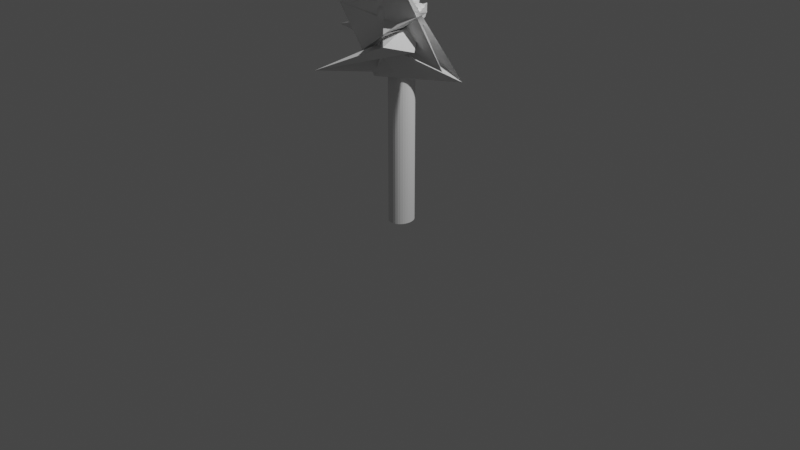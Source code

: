 # Source: palmtree.blend  (saved by Blender 2.93.21; exported with 4.5.12 LTS)
import bpy
from mathutils import Matrix  # noqa: F401  (used for matrix-valued properties, if any)

bpy.ops.wm.read_factory_settings(use_empty=True)
scene = bpy.context.scene
scene.name = 'Scene'

# ---- collections
col_collection = bpy.data.collections.new('Collection'); scene.collection.children.link(col_collection)

# ---- world
world_world = bpy.data.worlds.new('World'); scene.world = world_world
world_world.use_nodes = True; world_world.node_tree.nodes.clear()
_N = world_world.node_tree.nodes; _L = world_world.node_tree.links
n0 = _N.new('ShaderNodeOutputWorld'); n0.name = 'World Output'; n0.location = (300, 300)
n1 = _N.new('ShaderNodeBackground'); n1.name = 'Background'; n1.location = (10, 300)
n1.inputs[0].default_value = (0.05088, 0.05088, 0.05088, 1.0)
_L.new(n1.outputs[0], n0.inputs[0])
n0.is_active_output = True
world_world.color = (0.05088, 0.05088, 0.05088)
world_world.use_sun_shadow = False
world_world.sun_shadow_jitter_overblur = 0.0

# ---- cameras
cam_camera = bpy.data.cameras.new('Camera')
cam_camera.clip_end = 100.0
cam_camera.ortho_scale = 7.314

# ---- lights
light_light = bpy.data.lights.new('Light', 'POINT')
light_light.transmission_factor = 0.0
light_light.energy = 1000.0
light_light.shadow_soft_size = 0.1
light_light.shadow_maximum_resolution = 0.006
light_light.use_absolute_resolution = True

# ---- meshes
me_cylinder = bpy.data.meshes.new('Cylinder')
me_cylinder.from_pydata([(0.0, 1.0, -1.0), (0.0, 1.0, 1.0), (0.1951, 0.9808, -1.0), (0.1951, 0.9808, 1.0), (0.3827, 0.9239, -1.0), (0.3827, 0.9239, 1.0), (0.5556, 0.8315, -1.0), (0.5556, 0.8315, 1.0), (0.7071, 0.7071, -1.0), (0.7071, 0.7071, 1.0), (0.8315, 0.5556, -1.0), (0.8315, 0.5556, 1.0), (0.9239, 0.3827, -1.0), (0.9239, 0.3827, 1.0), (0.9808, 0.1951, -1.0), (0.9808, 0.1951, 1.0), (1.0, -4.371e-08, -1.0), (1.0, -4.371e-08, 1.0), (0.9808, -0.1951, -1.0), (0.9808, -0.1951, 1.0), (0.9239, -0.3827, -1.0), (0.9239, -0.3827, 1.0), (0.8315, -0.5556, -1.0), (0.8315, -0.5556, 1.0), (0.7071, -0.7071, -1.0), (0.7071, -0.7071, 1.0), (0.5556, -0.8315, -1.0), (0.5556, -0.8315, 1.0), (0.3827, -0.9239, -1.0), (0.3827, -0.9239, 1.0), (0.1951, -0.9808, -1.0), (0.1951, -0.9808, 1.0), (-8.742e-08, -1.0, -1.0), (-8.742e-08, -1.0, 1.0), (-0.1951, -0.9808, -1.0), (-0.1951, -0.9808, 1.0), (-0.3827, -0.9239, -1.0), (-0.3827, -0.9239, 1.0), (-0.5556, -0.8315, -1.0), (-0.5556, -0.8315, 1.0), (-0.7071, -0.7071, -1.0), (-0.7071, -0.7071, 1.0), (-0.8315, -0.5556, -1.0), (-0.8315, -0.5556, 1.0), (-0.9239, -0.3827, -1.0), (-0.9239, -0.3827, 1.0), (-0.9808, -0.1951, -1.0), (-0.9808, -0.1951, 1.0), (-1.0, 1.192e-08, -1.0), (-1.0, 1.192e-08, 1.0), (-0.9808, 0.1951, -1.0), (-0.9808, 0.1951, 1.0), (-0.9239, 0.3827, -1.0), (-0.9239, 0.3827, 1.0), (-0.8315, 0.5556, -1.0), (-0.8315, 0.5556, 1.0), (-0.7071, 0.7071, -1.0), (-0.7071, 0.7071, 1.0), (-0.5556, 0.8315, -1.0), (-0.5556, 0.8315, 1.0), (-0.3827, 0.9239, -1.0), (-0.3827, 0.9239, 1.0), (-0.1951, 0.9808, -1.0), (-0.1951, 0.9808, 1.0)], [], [(0, 1, 3, 2), (2, 3, 5, 4), (4, 5, 7, 6), (6, 7, 9, 8), (8, 9, 11, 10), (10, 11, 13, 12), (12, 13, 15, 14), (14, 15, 17, 16), (16, 17, 19, 18), (18, 19, 21, 20), (20, 21, 23, 22), (22, 23, 25, 24), (24, 25, 27, 26), (26, 27, 29, 28), (28, 29, 31, 30), (30, 31, 33, 32), (32, 33, 35, 34), (34, 35, 37, 36), (36, 37, 39, 38), (38, 39, 41, 40), (40, 41, 43, 42), (42, 43, 45, 44), (44, 45, 47, 46), (46, 47, 49, 48), (48, 49, 51, 50), (50, 51, 53, 52), (52, 53, 55, 54), (54, 55, 57, 56), (56, 57, 59, 58), (58, 59, 61, 60), (3, 1, 63, 61, 59, 57, 55, 53, 51, 49, 47, 45, 43, 41, 39, 37, 35, 33, 31, 29, 27, 25, 23, 21, 19, 17, 15, 13, 11, 9, 7, 5), (60, 61, 63, 62), (62, 63, 1, 0), (0, 2, 4, 6, 8, 10, 12, 14, 16, 18, 20, 22, 24, 26, 28, 30, 32, 34, 36, 38, 40, 42, 44, 46, 48, 50, 52, 54, 56, 58, 60, 62)])
_uv = me_cylinder.uv_layers.new(name='UVMap')
_uv.uv.foreach_set('vector', [1.0, 0.5, 1.0, 1.0, 0.9688, 1.0, 0.9688, 0.5, 0.9688, 0.5, 0.9688, 1.0, 0.9375, 1.0, 0.9375, 0.5, 0.9375, 0.5, 0.9375, 1.0, 0.9062, 1.0, 0.9062, 0.5, 0.9062, 0.5, 0.9062, 1.0, 0.875, 1.0, 0.875, 0.5, 0.875, 0.5, 0.875, 1.0, 0.8438, 1.0, 0.8438, 0.5, 0.8438, 0.5, 0.8438, 1.0, 0.8125, 1.0, 0.8125, 0.5, 0.8125, 0.5, 0.8125, 1.0, 0.7812, 1.0, 0.7812, 0.5, 0.7812, 0.5, 0.7812, 1.0, 0.75, 1.0, 0.75, 0.5, 0.75, 0.5, 0.75, 1.0, 0.7188, 1.0, 0.7188, 0.5, 0.7188, 0.5, 0.7188, 1.0, 0.6875, 1.0, 0.6875, 0.5, 0.6875, 0.5, 0.6875, 1.0, 0.6562, 1.0, 0.6562, 0.5, 0.6562, 0.5, 0.6562, 1.0, 0.625, 1.0, 0.625, 0.5, 0.625, 0.5, 0.625, 1.0, 0.5938, 1.0, 0.5938, 0.5, 0.5938, 0.5, 0.5938, 1.0, 0.5625, 1.0, 0.5625, 0.5, 0.5625, 0.5, 0.5625, 1.0, 0.5312, 1.0, 0.5312, 0.5, 0.5312, 0.5, 0.5312, 1.0, 0.5, 1.0, 0.5, 0.5, 0.5, 0.5, 0.5, 1.0, 0.4688, 1.0, 0.4688, 0.5, 0.4688, 0.5, 0.4688, 1.0, 0.4375, 1.0, 0.4375, 0.5, 0.4375, 0.5, 0.4375, 1.0, 0.4062, 1.0, 0.4062, 0.5, 0.4062, 0.5, 0.4062, 1.0, 0.375, 1.0, 0.375, 0.5, 0.375, 0.5, 0.375, 1.0, 0.3438, 1.0, 0.3438, 0.5, 0.3438, 0.5, 0.3438, 1.0, 0.3125, 1.0, 0.3125, 0.5, 0.3125, 0.5, 0.3125, 1.0, 0.2812, 1.0, 0.2812, 0.5, 0.2812, 0.5, 0.2812, 1.0, 0.25, 1.0, 0.25, 0.5, 0.25, 0.5, 0.25, 1.0, 0.2188, 1.0, 0.2188, 0.5, 0.2188, 0.5, 0.2188, 1.0, 0.1875, 1.0, 0.1875, 0.5, 0.1875, 0.5, 0.1875, 1.0, 0.1562, 1.0, 0.1562, 0.5, 0.1562, 0.5, 0.1562, 1.0, 0.125, 1.0, 0.125, 0.5, 0.125, 0.5, 0.125, 1.0, 0.09375, 1.0, 0.09375, 0.5, 0.09375, 0.5, 0.09375, 1.0, 0.0625, 1.0, 0.0625, 0.5, 0.2968, 0.4854, 0.25, 0.49, 0.2032, 0.4854, 0.1582, 0.4717, 0.1167, 0.4496, 0.08029, 0.4197, 0.05045, 0.3833, 0.02827, 0.3418, 0.01461, 0.2968, 0.01, 0.25, 0.01461, 0.2032, 0.02827, 0.1582, 0.05045, 0.1167, 0.08029, 0.08029, 0.1167, 0.05045, 0.1582, 0.02827, 0.2032, 0.01461, 0.25, 0.01, 0.2968, 0.01461, 0.3418, 0.02827, 0.3833, 0.05045, 0.4197, 0.08029, 0.4496, 0.1167, 0.4717, 0.1582, 0.4854, 0.2032, 0.49, 0.25, 0.4854, 0.2968, 0.4717, 0.3418, 0.4496, 0.3833, 0.4197, 0.4197, 0.3833, 0.4496, 0.3418, 0.4717, 0.0625, 0.5, 0.0625, 1.0, 0.03125, 1.0, 0.03125, 0.5, 0.03125, 0.5, 0.03125, 1.0, 0.0, 1.0, 0.0, 0.5, 0.75, 0.49, 0.7968, 0.4854, 0.8418, 0.4717, 0.8833, 0.4496, 0.9197, 0.4197, 0.9496, 0.3833, 0.9717, 0.3418, 0.9854, 0.2968, 0.99, 0.25, 0.9854, 0.2032, 0.9717, 0.1582, 0.9496, 0.1167, 0.9197, 0.08029, 0.8833, 0.05045, 0.8418, 0.02827, 0.7968, 0.01461, 0.75, 0.01, 0.7032, 0.01461, 0.6582, 0.02827, 0.6167, 0.05045, 0.5803, 0.08029, 0.5504, 0.1167, 0.5283, 0.1582, 0.5146, 0.2032, 0.51, 0.25, 0.5146, 0.2968, 0.5283, 0.3418, 0.5504, 0.3833, 0.5803, 0.4197, 0.6167, 0.4496, 0.6582, 0.4717, 0.7032, 0.4854])
me_cylinder.use_remesh_fix_poles = True
me_cylinder.use_remesh_preserve_attributes = False
me_cylinder.update()
me_icosphere = bpy.data.meshes.new('Icosphere')
me_icosphere.from_pydata([(0.0, 0.0, -1.0), (0.7236, -0.5257, -0.4472), (-0.2764, -0.8506, -0.4472), (-0.8944, 0.0, -0.4472), (-0.2764, 0.8506, -0.4472), (0.7236, 0.5257, -0.4472), (0.2764, -0.8506, 0.4472), (-0.7236, -0.5257, 0.4472), (-0.7236, 0.5257, 0.4472), (0.2764, 0.8506, 0.4472), (0.8944, 0.0, 0.4472), (0.0, 0.0, 1.0), (-0.1625, -0.5, -0.8507), (0.4253, -0.309, -0.8507), (0.2629, -0.809, -0.5257), (0.8506, 0.0, -0.5257), (0.4253, 0.309, -0.8507), (-0.5257, 0.0, -0.8507), (-0.6882, -0.5, -0.5257), (-0.1625, 0.5, -0.8507), (-0.6882, 0.5, -0.5257), (0.2629, 0.809, -0.5257), (0.9511, -0.309, 0.0), (0.9511, 0.309, 0.0), (0.0, -1.0, 0.0), (0.5878, -0.809, 0.0), (-0.9511, -0.309, 0.0), (-0.5878, -0.809, 0.0), (-0.5878, 0.809, 0.0), (-0.9511, 0.309, 0.0), (0.5878, 0.809, 0.0), (0.0, 1.0, 0.0), (0.6882, -0.5, 0.5257), (-0.2629, -0.809, 0.5257), (-0.8506, 0.0, 0.5257), (-0.2629, 0.809, 0.5257), (0.6882, 0.5, 0.5257), (0.1625, -0.5, 0.8507), (0.5257, 0.0, 0.8507), (-0.4253, -0.309, 0.8507), (-0.4253, 0.309, 0.8507), (0.1625, 0.5, 0.8507)], [], [(0, 13, 12), (1, 13, 15), (0, 12, 17), (0, 17, 19), (0, 19, 16), (1, 15, 22), (2, 14, 24), (3, 18, 26), (4, 20, 28), (5, 21, 30), (1, 22, 25), (2, 24, 27), (3, 26, 29), (4, 28, 31), (5, 30, 23), (6, 32, 37), (7, 33, 39), (8, 34, 40), (9, 35, 41), (10, 36, 38), (38, 41, 11), (38, 36, 41), (36, 9, 41), (41, 40, 11), (41, 35, 40), (35, 8, 40), (40, 39, 11), (40, 34, 39), (34, 7, 39), (39, 37, 11), (39, 33, 37), (33, 6, 37), (37, 38, 11), (37, 32, 38), (32, 10, 38), (23, 36, 10), (23, 30, 36), (30, 9, 36), (31, 35, 9), (31, 28, 35), (28, 8, 35), (29, 34, 8), (29, 26, 34), (26, 7, 34), (27, 33, 7), (27, 24, 33), (24, 6, 33), (25, 32, 6), (25, 22, 32), (22, 10, 32), (30, 31, 9), (30, 21, 31), (21, 4, 31), (28, 29, 8), (28, 20, 29), (20, 3, 29), (26, 27, 7), (26, 18, 27), (18, 2, 27), (24, 25, 6), (24, 14, 25), (14, 1, 25), (22, 23, 10), (22, 15, 23), (15, 5, 23), (16, 21, 5), (16, 19, 21), (19, 4, 21), (19, 20, 4), (19, 17, 20), (17, 3, 20), (17, 18, 3), (17, 12, 18), (12, 2, 18), (15, 16, 5), (15, 13, 16), (13, 0, 16), (12, 14, 2), (12, 13, 14), (13, 1, 14)])
_uv = me_icosphere.uv_layers.new(name='UVMap')
_uv.uv.foreach_set('vector', [0.1818, 0.0, 0.2273, 0.07873, 0.1364, 0.07873, 0.2727, 0.1575, 0.3182, 0.07873, 0.3636, 0.1575, 0.9091, 0.0, 0.9545, 0.07873, 0.8636, 0.07873, 0.7273, 0.0, 0.7727, 0.07873, 0.6818, 0.07873, 0.5455, 0.0, 0.5909, 0.07873, 0.5, 0.07873, 0.2727, 0.1575, 0.3636, 0.1575, 0.3182, 0.2362, 0.09091, 0.1575, 0.1818, 0.1575, 0.1364, 0.2362, 0.8182, 0.1575, 0.9091, 0.1575, 0.8636, 0.2362, 0.6364, 0.1575, 0.7273, 0.1575, 0.6818, 0.2362, 0.4545, 0.1575, 0.5455, 0.1575, 0.5, 0.2362, 0.2727, 0.1575, 0.3182, 0.2362, 0.2273, 0.2362, 0.09091, 0.1575, 0.1364, 0.2362, 0.04546, 0.2362, 0.8182, 0.1575, 0.8636, 0.2362, 0.7727, 0.2362, 0.6364, 0.1575, 0.6818, 0.2362, 0.5909, 0.2362, 0.4545, 0.1575, 0.5, 0.2362, 0.4091, 0.2362, 0.1818, 0.3149, 0.2727, 0.3149, 0.2273, 0.3937, 0.0, 0.3149, 0.09091, 0.3149, 0.04546, 0.3937, 0.7273, 0.3149, 0.8182, 0.3149, 0.7727, 0.3937, 0.5455, 0.3149, 0.6364, 0.3149, 0.5909, 0.3937, 0.3636, 0.3149, 0.4545, 0.3149, 0.4091, 0.3937, 0.4091, 0.3937, 0.5, 0.3937, 0.4545, 0.4724, 0.4091, 0.3937, 0.4545, 0.3149, 0.5, 0.3937, 0.4545, 0.3149, 0.5455, 0.3149, 0.5, 0.3937, 0.5909, 0.3937, 0.6818, 0.3937, 0.6364, 0.4724, 0.5909, 0.3937, 0.6364, 0.3149, 0.6818, 0.3937, 0.6364, 0.3149, 0.7273, 0.3149, 0.6818, 0.3937, 0.7727, 0.3937, 0.8636, 0.3937, 0.8182, 0.4724, 0.7727, 0.3937, 0.8182, 0.3149, 0.8636, 0.3937, 0.8182, 0.3149, 0.9091, 0.3149, 0.8636, 0.3937, 0.04546, 0.3937, 0.1364, 0.3937, 0.09091, 0.4724, 0.04546, 0.3937, 0.09091, 0.3149, 0.1364, 0.3937, 0.09091, 0.3149, 0.1818, 0.3149, 0.1364, 0.3937, 0.2273, 0.3937, 0.3182, 0.3937, 0.2727, 0.4724, 0.2273, 0.3937, 0.2727, 0.3149, 0.3182, 0.3937, 0.2727, 0.3149, 0.3636, 0.3149, 0.3182, 0.3937, 0.4091, 0.2362, 0.4545, 0.3149, 0.3636, 0.3149, 0.4091, 0.2362, 0.5, 0.2362, 0.4545, 0.3149, 0.5, 0.2362, 0.5455, 0.3149, 0.4545, 0.3149, 0.5909, 0.2362, 0.6364, 0.3149, 0.5455, 0.3149, 0.5909, 0.2362, 0.6818, 0.2362, 0.6364, 0.3149, 0.6818, 0.2362, 0.7273, 0.3149, 0.6364, 0.3149, 0.7727, 0.2362, 0.8182, 0.3149, 0.7273, 0.3149, 0.7727, 0.2362, 0.8636, 0.2362, 0.8182, 0.3149, 0.8636, 0.2362, 0.9091, 0.3149, 0.8182, 0.3149, 0.04546, 0.2362, 0.09091, 0.3149, 0.0, 0.3149, 0.04546, 0.2362, 0.1364, 0.2362, 0.09091, 0.3149, 0.1364, 0.2362, 0.1818, 0.3149, 0.09091, 0.3149, 0.2273, 0.2362, 0.2727, 0.3149, 0.1818, 0.3149, 0.2273, 0.2362, 0.3182, 0.2362, 0.2727, 0.3149, 0.3182, 0.2362, 0.3636, 0.3149, 0.2727, 0.3149, 0.5, 0.2362, 0.5909, 0.2362, 0.5455, 0.3149, 0.5, 0.2362, 0.5455, 0.1575, 0.5909, 0.2362, 0.5455, 0.1575, 0.6364, 0.1575, 0.5909, 0.2362, 0.6818, 0.2362, 0.7727, 0.2362, 0.7273, 0.3149, 0.6818, 0.2362, 0.7273, 0.1575, 0.7727, 0.2362, 0.7273, 0.1575, 0.8182, 0.1575, 0.7727, 0.2362, 0.8636, 0.2362, 0.9545, 0.2362, 0.9091, 0.3149, 0.8636, 0.2362, 0.9091, 0.1575, 0.9545, 0.2362, 0.9091, 0.1575, 1.0, 0.1575, 0.9545, 0.2362, 0.1364, 0.2362, 0.2273, 0.2362, 0.1818, 0.3149, 0.1364, 0.2362, 0.1818, 0.1575, 0.2273, 0.2362, 0.1818, 0.1575, 0.2727, 0.1575, 0.2273, 0.2362, 0.3182, 0.2362, 0.4091, 0.2362, 0.3636, 0.3149, 0.3182, 0.2362, 0.3636, 0.1575, 0.4091, 0.2362, 0.3636, 0.1575, 0.4545, 0.1575, 0.4091, 0.2362, 0.5, 0.07873, 0.5455, 0.1575, 0.4545, 0.1575, 0.5, 0.07873, 0.5909, 0.07873, 0.5455, 0.1575, 0.5909, 0.07873, 0.6364, 0.1575, 0.5455, 0.1575, 0.6818, 0.07873, 0.7273, 0.1575, 0.6364, 0.1575, 0.6818, 0.07873, 0.7727, 0.07873, 0.7273, 0.1575, 0.7727, 0.07873, 0.8182, 0.1575, 0.7273, 0.1575, 0.8636, 0.07873, 0.9091, 0.1575, 0.8182, 0.1575, 0.8636, 0.07873, 0.9545, 0.07873, 0.9091, 0.1575, 0.9545, 0.07873, 1.0, 0.1575, 0.9091, 0.1575, 0.3636, 0.1575, 0.4091, 0.07873, 0.4545, 0.1575, 0.3636, 0.1575, 0.3182, 0.07873, 0.4091, 0.07873, 0.3182, 0.07873, 0.3636, 0.0, 0.4091, 0.07873, 0.1364, 0.07873, 0.1818, 0.1575, 0.09091, 0.1575, 0.1364, 0.07873, 0.2273, 0.07873, 0.1818, 0.1575, 0.2273, 0.07873, 0.2727, 0.1575, 0.1818, 0.1575])
_ca = me_icosphere.color_attributes.new('Col', 'BYTE_COLOR', 'CORNER')
_ca.data.foreach_set('color', [0.2831, 0.159, 0.1559, 1.0, 0.1095, 0.0382, 0.0356, 1.0, 0.07227, 0.004777, 0.001518, 1.0, 0.09306, 0.02624, 0.02416, 1.0, 0.1095, 0.0382, 0.0356, 1.0, 0.8308, 0.807, 0.807, 1.0, 0.2831, 0.159, 0.1559, 1.0, 0.07227, 0.004777, 0.001518, 1.0, 0.07227, 0.004777, 0.001518, 1.0, 0.2831, 0.159, 0.1559, 1.0, 0.07227, 0.004777, 0.001518, 1.0, 0.5841, 0.5271, 0.5271, 1.0, 0.2831, 0.159, 0.1559, 1.0, 0.5841, 0.5271, 0.5271, 1.0, 0.9647, 0.9647, 0.9647, 1.0, 0.09306, 0.02624, 0.02416, 1.0, 0.8308, 0.807, 0.807, 1.0, 0.07227, 0.004777, 0.001518, 1.0, 0.07227, 0.004777, 0.001518, 1.0, 0.07227, 0.004777, 0.001518, 1.0, 0.07227, 0.004777, 0.001518, 1.0, 0.07227, 0.004777, 0.001518, 1.0, 0.07227, 0.004777, 0.001518, 1.0, 0.07227, 0.004777, 0.001518, 1.0, 0.3564, 0.3095, 0.305, 1.0, 0.07227, 0.004777, 0.001518, 1.0, 0.07227, 0.004777, 0.001518, 1.0, 0.07227, 0.004777, 0.001518, 1.0, 0.9823, 0.9823, 0.9823, 1.0, 0.07227, 0.004777, 0.001518, 1.0, 0.09306, 0.02624, 0.02416, 1.0, 0.07227, 0.004777, 0.001518, 1.0, 0.07227, 0.004777, 0.001518, 1.0, 0.07227, 0.004777, 0.001518, 1.0, 0.07227, 0.004777, 0.001518, 1.0, 0.07227, 0.004777, 0.001518, 1.0, 0.07227, 0.004777, 0.001518, 1.0, 0.07227, 0.004777, 0.001518, 1.0, 0.07227, 0.004777, 0.001518, 1.0, 0.3564, 0.3095, 0.305, 1.0, 0.07227, 0.004777, 0.001518, 1.0, 0.07227, 0.004777, 0.001518, 1.0, 0.07227, 0.004777, 0.001518, 1.0, 0.07227, 0.004777, 0.001518, 1.0, 0.07227, 0.004777, 0.001518, 1.0, 0.07227, 0.004777, 0.001518, 1.0, 0.07227, 0.004777, 0.001518, 1.0, 0.07227, 0.004777, 0.001518, 1.0, 0.07227, 0.004777, 0.001518, 1.0, 0.07227, 0.004777, 0.001518, 1.0, 0.07227, 0.004777, 0.001518, 1.0, 0.07227, 0.004777, 0.001518, 1.0, 0.07227, 0.004777, 0.001518, 1.0, 0.07227, 0.004777, 0.001518, 1.0, 0.07227, 0.004777, 0.001518, 1.0, 0.07227, 0.004777, 0.001518, 1.0, 0.07227, 0.004777, 0.001518, 1.0, 0.07227, 0.004777, 0.001518, 1.0, 0.07227, 0.004777, 0.001518, 1.0, 0.07227, 0.004777, 0.001518, 1.0, 0.07227, 0.004777, 0.001518, 1.0, 0.07227, 0.004777, 0.001518, 1.0, 0.07227, 0.004777, 0.001518, 1.0, 0.07227, 0.004777, 0.001518, 1.0, 0.07227, 0.004777, 0.001518, 1.0, 0.07227, 0.004777, 0.001518, 1.0, 0.07227, 0.004777, 0.001518, 1.0, 0.07227, 0.004777, 0.001518, 1.0, 0.07227, 0.004777, 0.001518, 1.0, 0.07227, 0.004777, 0.001518, 1.0, 0.07227, 0.004777, 0.001518, 1.0, 0.07227, 0.004777, 0.001518, 1.0, 0.07227, 0.004777, 0.001518, 1.0, 0.07227, 0.004777, 0.001518, 1.0, 0.07227, 0.004777, 0.001518, 1.0, 0.07227, 0.004777, 0.001518, 1.0, 0.07227, 0.004777, 0.001518, 1.0, 0.07227, 0.004777, 0.001518, 1.0, 0.07227, 0.004777, 0.001518, 1.0, 0.07227, 0.004777, 0.001518, 1.0, 0.07227, 0.004777, 0.001518, 1.0, 0.07227, 0.004777, 0.001518, 1.0, 0.07227, 0.004777, 0.001518, 1.0, 0.07227, 0.004777, 0.001518, 1.0, 0.07227, 0.004777, 0.001518, 1.0, 0.07227, 0.004777, 0.001518, 1.0, 0.07227, 0.004777, 0.001518, 1.0, 0.07227, 0.004777, 0.001518, 1.0, 0.07227, 0.004777, 0.001518, 1.0, 0.07227, 0.004777, 0.001518, 1.0, 0.07227, 0.004777, 0.001518, 1.0, 0.07227, 0.004777, 0.001518, 1.0, 0.07227, 0.004777, 0.001518, 1.0, 0.07227, 0.004777, 0.001518, 1.0, 0.07227, 0.004777, 0.001518, 1.0, 0.07227, 0.004777, 0.001518, 1.0, 0.07227, 0.004777, 0.001518, 1.0, 0.07227, 0.004777, 0.001518, 1.0, 0.07227, 0.004777, 0.001518, 1.0, 0.07227, 0.004777, 0.001518, 1.0, 0.07227, 0.004777, 0.001518, 1.0, 0.07227, 0.004777, 0.001518, 1.0, 0.07227, 0.004777, 0.001518, 1.0, 0.07227, 0.004777, 0.001518, 1.0, 0.07227, 0.004777, 0.001518, 1.0, 0.07227, 0.004777, 0.001518, 1.0, 0.07227, 0.004777, 0.001518, 1.0, 0.07227, 0.004777, 0.001518, 1.0, 0.07227, 0.004777, 0.001518, 1.0, 0.07227, 0.004777, 0.001518, 1.0, 0.07227, 0.004777, 0.001518, 1.0, 0.07227, 0.004777, 0.001518, 1.0, 0.07227, 0.004777, 0.001518, 1.0, 0.07227, 0.004777, 0.001518, 1.0, 0.07227, 0.004777, 0.001518, 1.0, 0.07227, 0.004777, 0.001518, 1.0, 0.07227, 0.004777, 0.001518, 1.0, 0.07227, 0.004777, 0.001518, 1.0, 0.07227, 0.004777, 0.001518, 1.0, 0.07227, 0.004777, 0.001518, 1.0, 0.07227, 0.004777, 0.001518, 1.0, 0.07227, 0.004777, 0.001518, 1.0, 0.07227, 0.004777, 0.001518, 1.0, 0.07227, 0.004777, 0.001518, 1.0, 0.07227, 0.004777, 0.001518, 1.0, 0.07227, 0.004777, 0.001518, 1.0, 0.07227, 0.004777, 0.001518, 1.0, 0.07227, 0.004777, 0.001518, 1.0, 0.07227, 0.004777, 0.001518, 1.0, 0.07227, 0.004777, 0.001518, 1.0, 0.07227, 0.004777, 0.001518, 1.0, 0.07227, 0.004777, 0.001518, 1.0, 0.07227, 0.004777, 0.001518, 1.0, 0.07227, 0.004777, 0.001518, 1.0, 0.07227, 0.004777, 0.001518, 1.0, 0.07227, 0.004777, 0.001518, 1.0, 0.07227, 0.004777, 0.001518, 1.0, 0.07227, 0.004777, 0.001518, 1.0, 0.07227, 0.004777, 0.001518, 1.0, 0.07227, 0.004777, 0.001518, 1.0, 0.07227, 0.004777, 0.001518, 1.0, 0.07227, 0.004777, 0.001518, 1.0, 0.07227, 0.004777, 0.001518, 1.0, 0.07227, 0.004777, 0.001518, 1.0, 0.07227, 0.004777, 0.001518, 1.0, 0.07227, 0.004777, 0.001518, 1.0, 0.07227, 0.004777, 0.001518, 1.0, 0.07227, 0.004777, 0.001518, 1.0, 0.07227, 0.004777, 0.001518, 1.0, 0.07227, 0.004777, 0.001518, 1.0, 0.07227, 0.004777, 0.001518, 1.0, 0.07227, 0.004777, 0.001518, 1.0, 0.07227, 0.004777, 0.001518, 1.0, 0.07227, 0.004777, 0.001518, 1.0, 0.9823, 0.9823, 0.9823, 1.0, 0.07227, 0.004777, 0.001518, 1.0, 0.9823, 0.9823, 0.9823, 1.0, 0.3564, 0.3095, 0.305, 1.0, 0.07227, 0.004777, 0.001518, 1.0, 0.07227, 0.004777, 0.001518, 1.0, 0.07227, 0.004777, 0.001518, 1.0, 0.07227, 0.004777, 0.001518, 1.0, 0.07227, 0.004777, 0.001518, 1.0, 0.07227, 0.004777, 0.001518, 1.0, 0.07227, 0.004777, 0.001518, 1.0, 0.07227, 0.004777, 0.001518, 1.0, 0.07227, 0.004777, 0.001518, 1.0, 0.07227, 0.004777, 0.001518, 1.0, 0.07227, 0.004777, 0.001518, 1.0, 0.07227, 0.004777, 0.001518, 1.0, 0.07227, 0.004777, 0.001518, 1.0, 0.07227, 0.004777, 0.001518, 1.0, 0.07227, 0.004777, 0.001518, 1.0, 0.07227, 0.004777, 0.001518, 1.0, 0.07227, 0.004777, 0.001518, 1.0, 0.07227, 0.004777, 0.001518, 1.0, 0.07227, 0.004777, 0.001518, 1.0, 0.07227, 0.004777, 0.001518, 1.0, 0.07227, 0.004777, 0.001518, 1.0, 0.07227, 0.004777, 0.001518, 1.0, 0.07227, 0.004777, 0.001518, 1.0, 0.07227, 0.004777, 0.001518, 1.0, 0.07227, 0.004777, 0.001518, 1.0, 0.07227, 0.004777, 0.001518, 1.0, 0.09306, 0.02624, 0.02416, 1.0, 0.07227, 0.004777, 0.001518, 1.0, 0.07227, 0.004777, 0.001518, 1.0, 0.07227, 0.004777, 0.001518, 1.0, 0.07227, 0.004777, 0.001518, 1.0, 0.07227, 0.004777, 0.001518, 1.0, 0.8308, 0.807, 0.807, 1.0, 0.07227, 0.004777, 0.001518, 1.0, 0.8308, 0.807, 0.807, 1.0, 0.07227, 0.004777, 0.001518, 1.0, 0.07227, 0.004777, 0.001518, 1.0, 0.9647, 0.9647, 0.9647, 1.0, 0.9823, 0.9823, 0.9823, 1.0, 0.07227, 0.004777, 0.001518, 1.0, 0.9647, 0.9647, 0.9647, 1.0, 0.5841, 0.5271, 0.5271, 1.0, 0.9823, 0.9823, 0.9823, 1.0, 0.5841, 0.5271, 0.5271, 1.0, 0.3564, 0.3095, 0.305, 1.0, 0.9823, 0.9823, 0.9823, 1.0, 0.5841, 0.5271, 0.5271, 1.0, 0.07227, 0.004777, 0.001518, 1.0, 0.3564, 0.3095, 0.305, 1.0, 0.5841, 0.5271, 0.5271, 1.0, 0.07227, 0.004777, 0.001518, 1.0, 0.07227, 0.004777, 0.001518, 1.0, 0.07227, 0.004777, 0.001518, 1.0, 0.07227, 0.004777, 0.001518, 1.0, 0.07227, 0.004777, 0.001518, 1.0, 0.07227, 0.004777, 0.001518, 1.0, 0.07227, 0.004777, 0.001518, 1.0, 0.07227, 0.004777, 0.001518, 1.0, 0.07227, 0.004777, 0.001518, 1.0, 0.07227, 0.004777, 0.001518, 1.0, 0.07227, 0.004777, 0.001518, 1.0, 0.07227, 0.004777, 0.001518, 1.0, 0.07227, 0.004777, 0.001518, 1.0, 0.07227, 0.004777, 0.001518, 1.0, 0.8308, 0.807, 0.807, 1.0, 0.9647, 0.9647, 0.9647, 1.0, 0.07227, 0.004777, 0.001518, 1.0, 0.8308, 0.807, 0.807, 1.0, 0.1095, 0.0382, 0.0356, 1.0, 0.9647, 0.9647, 0.9647, 1.0, 0.1095, 0.0382, 0.0356, 1.0, 0.2831, 0.159, 0.1559, 1.0, 0.9647, 0.9647, 0.9647, 1.0, 0.07227, 0.004777, 0.001518, 1.0, 0.07227, 0.004777, 0.001518, 1.0, 0.07227, 0.004777, 0.001518, 1.0, 0.07227, 0.004777, 0.001518, 1.0, 0.1095, 0.0382, 0.0356, 1.0, 0.07227, 0.004777, 0.001518, 1.0, 0.1095, 0.0382, 0.0356, 1.0, 0.09306, 0.02624, 0.02416, 1.0, 0.07227, 0.004777, 0.001518, 1.0])
me_icosphere.use_remesh_fix_poles = True
me_icosphere.use_remesh_preserve_attributes = False
me_icosphere.use_paint_bone_selection = False
me_icosphere.use_paint_mask = True
me_icosphere.update()
me_icosphere_001 = bpy.data.meshes.new('Icosphere.001')
me_icosphere_001.from_pydata([(-5.863, 4.085, -1.789), (0.7236, -0.5257, -0.4472), (-0.2764, -0.8506, -0.4472), (-0.8944, 0.0, -0.4472), (-3.864, 2.421, -2.479), (0.7236, 0.5257, -0.4472), (3.456, -1.105, 1.019), (-5.845, -1.214, -0.5555), (-10.34, -1.974, 0.2729), (0.2764, 0.8506, 0.4472), (0.8944, 0.0, 0.4472), (0.0, 0.0, 1.0), (-0.1625, -0.5, -0.8507), (0.03377, -1.823, -1.035), (0.2629, -0.809, -0.5257), (0.8506, 0.0, -0.5257), (0.4253, 0.309, -0.8507), (-2.674, -1.438, -2.352), (-0.6882, -0.5, -0.5257), (2.756, 2.689, -4.022), (-2.098, -3.055, -1.485), (-7.026, -7.402, -3.49), (-12.07, -0.8296, -4.93), (-3.164, 3.195, -0.5522), (-3.311, -3.034, -2.067), (1.39, -4.633, -0.1328), (-0.9511, -0.309, 0.0), (-0.5878, -0.809, 0.0), (-4.205, -1.988, -4.434), (7.05, 0.7069, -3.703), (3.218, -2.458, -1.596), (1.223, -4.802, -1.116), (-3.588, 4.476, 0.09761), (-0.2629, -0.809, 0.5257), (-1.062, -1.57, 3.338), (-3.466, -1.329, -0.2273), (0.6882, 0.5, 0.5257), (-12.05, -0.8383, -1.737), (0.5257, 0.0, 0.8507), (7.004, -1.886, -2.509), (-4.18, 0.9815, 0.7424), (0.1625, 0.5, 0.8507)], [], [(0, 13, 12), (1, 13, 15), (0, 12, 17), (0, 17, 19), (0, 19, 16), (1, 15, 22), (2, 14, 24), (3, 18, 26), (4, 20, 28), (5, 21, 30), (1, 22, 25), (2, 24, 27), (3, 26, 29), (4, 28, 31), (5, 30, 23), (6, 32, 37), (7, 33, 39), (8, 34, 40), (9, 35, 41), (10, 36, 38), (38, 41, 11), (38, 36, 41), (36, 9, 41), (41, 40, 11), (41, 35, 40), (35, 8, 40), (40, 39, 11), (40, 34, 39), (34, 7, 39), (39, 37, 11), (39, 33, 37), (33, 6, 37), (37, 38, 11), (37, 32, 38), (32, 10, 38), (23, 36, 10), (23, 30, 36), (30, 9, 36), (31, 35, 9), (31, 28, 35), (28, 8, 35), (29, 34, 8), (29, 26, 34), (26, 7, 34), (27, 33, 7), (27, 24, 33), (24, 6, 33), (25, 32, 6), (25, 22, 32), (22, 10, 32), (30, 31, 9), (30, 21, 31), (21, 4, 31), (28, 29, 8), (28, 20, 29), (20, 3, 29), (26, 27, 7), (26, 18, 27), (18, 2, 27), (24, 25, 6), (24, 14, 25), (14, 1, 25), (22, 23, 10), (22, 15, 23), (15, 5, 23), (16, 21, 5), (16, 19, 21), (19, 4, 21), (19, 20, 4), (19, 17, 20), (17, 3, 20), (17, 18, 3), (17, 12, 18), (12, 2, 18), (15, 16, 5), (15, 13, 16), (13, 0, 16), (12, 14, 2), (12, 13, 14), (13, 1, 14)])
_uv = me_icosphere_001.uv_layers.new(name='UVMap')
_uv.uv.foreach_set('vector', [0.1818, 0.0, 0.2273, 0.07873, 0.1364, 0.07873, 0.2727, 0.1575, 0.3182, 0.07873, 0.3636, 0.1575, 0.9091, 0.0, 0.9545, 0.07873, 0.8636, 0.07873, 0.7273, 0.0, 0.7727, 0.07873, 0.6818, 0.07873, 0.5455, 0.0, 0.5909, 0.07873, 0.5, 0.07873, 0.2727, 0.1575, 0.3636, 0.1575, 0.3182, 0.2362, 0.09091, 0.1575, 0.1818, 0.1575, 0.1364, 0.2362, 0.8182, 0.1575, 0.9091, 0.1575, 0.8636, 0.2362, 0.6364, 0.1575, 0.7273, 0.1575, 0.6818, 0.2362, 0.4545, 0.1575, 0.5455, 0.1575, 0.5, 0.2362, 0.2727, 0.1575, 0.3182, 0.2362, 0.2273, 0.2362, 0.09091, 0.1575, 0.1364, 0.2362, 0.04546, 0.2362, 0.8182, 0.1575, 0.8636, 0.2362, 0.7727, 0.2362, 0.6364, 0.1575, 0.6818, 0.2362, 0.5909, 0.2362, 0.4545, 0.1575, 0.5, 0.2362, 0.4091, 0.2362, 0.1818, 0.3149, 0.2727, 0.3149, 0.2273, 0.3937, 0.0, 0.3149, 0.09091, 0.3149, 0.04546, 0.3937, 0.7273, 0.3149, 0.8182, 0.3149, 0.7727, 0.3937, 0.5455, 0.3149, 0.6364, 0.3149, 0.5909, 0.3937, 0.3636, 0.3149, 0.4545, 0.3149, 0.4091, 0.3937, 0.4091, 0.3937, 0.5, 0.3937, 0.4545, 0.4724, 0.4091, 0.3937, 0.4545, 0.3149, 0.5, 0.3937, 0.4545, 0.3149, 0.5455, 0.3149, 0.5, 0.3937, 0.5909, 0.3937, 0.6818, 0.3937, 0.6364, 0.4724, 0.5909, 0.3937, 0.6364, 0.3149, 0.6818, 0.3937, 0.6364, 0.3149, 0.7273, 0.3149, 0.6818, 0.3937, 0.7727, 0.3937, 0.8636, 0.3937, 0.8182, 0.4724, 0.7727, 0.3937, 0.8182, 0.3149, 0.8636, 0.3937, 0.8182, 0.3149, 0.9091, 0.3149, 0.8636, 0.3937, 0.04546, 0.3937, 0.1364, 0.3937, 0.09091, 0.4724, 0.04546, 0.3937, 0.09091, 0.3149, 0.1364, 0.3937, 0.09091, 0.3149, 0.1818, 0.3149, 0.1364, 0.3937, 0.2273, 0.3937, 0.3182, 0.3937, 0.2727, 0.4724, 0.2273, 0.3937, 0.2727, 0.3149, 0.3182, 0.3937, 0.2727, 0.3149, 0.3636, 0.3149, 0.3182, 0.3937, 0.4091, 0.2362, 0.4545, 0.3149, 0.3636, 0.3149, 0.4091, 0.2362, 0.5, 0.2362, 0.4545, 0.3149, 0.5, 0.2362, 0.5455, 0.3149, 0.4545, 0.3149, 0.5909, 0.2362, 0.6364, 0.3149, 0.5455, 0.3149, 0.5909, 0.2362, 0.6818, 0.2362, 0.6364, 0.3149, 0.6818, 0.2362, 0.7273, 0.3149, 0.6364, 0.3149, 0.7727, 0.2362, 0.8182, 0.3149, 0.7273, 0.3149, 0.7727, 0.2362, 0.8636, 0.2362, 0.8182, 0.3149, 0.8636, 0.2362, 0.9091, 0.3149, 0.8182, 0.3149, 0.04546, 0.2362, 0.09091, 0.3149, 0.0, 0.3149, 0.04546, 0.2362, 0.1364, 0.2362, 0.09091, 0.3149, 0.1364, 0.2362, 0.1818, 0.3149, 0.09091, 0.3149, 0.2273, 0.2362, 0.2727, 0.3149, 0.1818, 0.3149, 0.2273, 0.2362, 0.3182, 0.2362, 0.2727, 0.3149, 0.3182, 0.2362, 0.3636, 0.3149, 0.2727, 0.3149, 0.5, 0.2362, 0.5909, 0.2362, 0.5455, 0.3149, 0.5, 0.2362, 0.5455, 0.1575, 0.5909, 0.2362, 0.5455, 0.1575, 0.6364, 0.1575, 0.5909, 0.2362, 0.6818, 0.2362, 0.7727, 0.2362, 0.7273, 0.3149, 0.6818, 0.2362, 0.7273, 0.1575, 0.7727, 0.2362, 0.7273, 0.1575, 0.8182, 0.1575, 0.7727, 0.2362, 0.8636, 0.2362, 0.9545, 0.2362, 0.9091, 0.3149, 0.8636, 0.2362, 0.9091, 0.1575, 0.9545, 0.2362, 0.9091, 0.1575, 1.0, 0.1575, 0.9545, 0.2362, 0.1364, 0.2362, 0.2273, 0.2362, 0.1818, 0.3149, 0.1364, 0.2362, 0.1818, 0.1575, 0.2273, 0.2362, 0.1818, 0.1575, 0.2727, 0.1575, 0.2273, 0.2362, 0.3182, 0.2362, 0.4091, 0.2362, 0.3636, 0.3149, 0.3182, 0.2362, 0.3636, 0.1575, 0.4091, 0.2362, 0.3636, 0.1575, 0.4545, 0.1575, 0.4091, 0.2362, 0.5, 0.07873, 0.5455, 0.1575, 0.4545, 0.1575, 0.5, 0.07873, 0.5909, 0.07873, 0.5455, 0.1575, 0.5909, 0.07873, 0.6364, 0.1575, 0.5455, 0.1575, 0.6818, 0.07873, 0.7273, 0.1575, 0.6364, 0.1575, 0.6818, 0.07873, 0.7727, 0.07873, 0.7273, 0.1575, 0.7727, 0.07873, 0.8182, 0.1575, 0.7273, 0.1575, 0.8636, 0.07873, 0.9091, 0.1575, 0.8182, 0.1575, 0.8636, 0.07873, 0.9545, 0.07873, 0.9091, 0.1575, 0.9545, 0.07873, 1.0, 0.1575, 0.9091, 0.1575, 0.3636, 0.1575, 0.4091, 0.07873, 0.4545, 0.1575, 0.3636, 0.1575, 0.3182, 0.07873, 0.4091, 0.07873, 0.3182, 0.07873, 0.3636, 0.0, 0.4091, 0.07873, 0.1364, 0.07873, 0.1818, 0.1575, 0.09091, 0.1575, 0.1364, 0.07873, 0.2273, 0.07873, 0.1818, 0.1575, 0.2273, 0.07873, 0.2727, 0.1575, 0.1818, 0.1575])
_ca = me_icosphere_001.color_attributes.new('Col', 'BYTE_COLOR', 'CORNER')
_ca.data.foreach_set('color', [0.5395, 0.5089, 0.5029, 1.0, 0.07227, 0.004777, 0.001518, 1.0, 0.07227, 0.005182, 0.002125, 1.0, 0.07227, 0.004777, 0.001518, 1.0, 0.07227, 0.004777, 0.001518, 1.0, 0.07227, 0.004777, 0.001518, 1.0, 0.5395, 0.5089, 0.5029, 1.0, 0.07227, 0.005182, 0.002125, 1.0, 0.1274, 0.06301, 0.06125, 1.0, 0.5395, 0.5089, 0.5029, 1.0, 0.1274, 0.06301, 0.06125, 1.0, 0.07619, 0.008568, 0.006512, 1.0, 0.5395, 0.5089, 0.5029, 1.0, 0.07619, 0.008568, 0.006512, 1.0, 0.07227, 0.004777, 0.001518, 1.0, 0.07227, 0.004777, 0.001518, 1.0, 0.07227, 0.004777, 0.001518, 1.0, 0.07227, 0.004777, 0.001518, 1.0, 0.07227, 0.004777, 0.001518, 1.0, 0.07227, 0.005605, 0.002732, 1.0, 0.07227, 0.004777, 0.001518, 1.0, 0.07227, 0.004777, 0.001518, 1.0, 0.07227, 0.004777, 0.001518, 1.0, 0.07227, 0.004777, 0.001518, 1.0, 0.07227, 0.004777, 0.001518, 1.0, 0.07421, 0.006995, 0.004025, 1.0, 0.07227, 0.004777, 0.001518, 1.0, 0.07227, 0.004777, 0.001518, 1.0, 0.07227, 0.004777, 0.001518, 1.0, 0.07227, 0.004777, 0.001518, 1.0, 0.07227, 0.004777, 0.001518, 1.0, 0.07227, 0.004777, 0.001518, 1.0, 0.07227, 0.004777, 0.001518, 1.0, 0.07227, 0.004777, 0.001518, 1.0, 0.07227, 0.004777, 0.001518, 1.0, 0.07227, 0.004777, 0.001518, 1.0, 0.07227, 0.004777, 0.001518, 1.0, 0.07227, 0.004777, 0.001518, 1.0, 0.07227, 0.004777, 0.001518, 1.0, 0.07227, 0.004777, 0.001518, 1.0, 0.07227, 0.004777, 0.001518, 1.0, 0.07227, 0.004777, 0.001518, 1.0, 0.07227, 0.004777, 0.001518, 1.0, 0.07227, 0.004777, 0.001518, 1.0, 0.07227, 0.004777, 0.001518, 1.0, 0.07227, 0.004777, 0.001518, 1.0, 0.07227, 0.004777, 0.001518, 1.0, 0.07227, 0.004777, 0.001518, 1.0, 0.07227, 0.004777, 0.001518, 1.0, 0.07227, 0.004777, 0.001518, 1.0, 0.07227, 0.004777, 0.001518, 1.0, 0.07227, 0.004777, 0.001518, 1.0, 0.07227, 0.004777, 0.001518, 1.0, 0.07227, 0.004777, 0.001518, 1.0, 0.07227, 0.004777, 0.001518, 1.0, 0.07227, 0.004777, 0.001518, 1.0, 0.07227, 0.004777, 0.001518, 1.0, 0.07227, 0.004777, 0.001518, 1.0, 0.07227, 0.004777, 0.001518, 1.0, 0.07227, 0.004777, 0.001518, 1.0, 0.07227, 0.004777, 0.001518, 1.0, 0.07227, 0.004777, 0.001518, 1.0, 0.07227, 0.004777, 0.001518, 1.0, 0.07227, 0.004777, 0.001518, 1.0, 0.07227, 0.004777, 0.001518, 1.0, 0.07227, 0.004777, 0.001518, 1.0, 0.07227, 0.004777, 0.001518, 1.0, 0.07227, 0.004777, 0.001518, 1.0, 0.07227, 0.004777, 0.001518, 1.0, 0.07227, 0.004777, 0.001518, 1.0, 0.07227, 0.004777, 0.001518, 1.0, 0.07227, 0.004777, 0.001518, 1.0, 0.07227, 0.004777, 0.001518, 1.0, 0.07227, 0.004777, 0.001518, 1.0, 0.07227, 0.004777, 0.001518, 1.0, 0.07227, 0.004777, 0.001518, 1.0, 0.07227, 0.004777, 0.001518, 1.0, 0.07227, 0.004777, 0.001518, 1.0, 0.07227, 0.004777, 0.001518, 1.0, 0.07227, 0.004777, 0.001518, 1.0, 0.07227, 0.004777, 0.001518, 1.0, 0.07227, 0.004777, 0.001518, 1.0, 0.07227, 0.004777, 0.001518, 1.0, 0.07227, 0.004777, 0.001518, 1.0, 0.07227, 0.004777, 0.001518, 1.0, 0.07227, 0.004777, 0.001518, 1.0, 0.07227, 0.004777, 0.001518, 1.0, 0.07227, 0.004777, 0.001518, 1.0, 0.07227, 0.004777, 0.001518, 1.0, 0.07227, 0.004777, 0.001518, 1.0, 0.07227, 0.004777, 0.001518, 1.0, 0.07227, 0.004777, 0.001518, 1.0, 0.07227, 0.004777, 0.001518, 1.0, 0.07227, 0.004777, 0.001518, 1.0, 0.07227, 0.004777, 0.001518, 1.0, 0.07227, 0.004777, 0.001518, 1.0, 0.07227, 0.004777, 0.001518, 1.0, 0.07227, 0.004777, 0.001518, 1.0, 0.07227, 0.004777, 0.001518, 1.0, 0.07227, 0.004777, 0.001518, 1.0, 0.07227, 0.004777, 0.001518, 1.0, 0.07227, 0.004777, 0.001518, 1.0, 0.07227, 0.004777, 0.001518, 1.0, 0.07227, 0.004777, 0.001518, 1.0, 0.07227, 0.004777, 0.001518, 1.0, 0.07227, 0.004777, 0.001518, 1.0, 0.07227, 0.004777, 0.001518, 1.0, 0.07227, 0.004777, 0.001518, 1.0, 0.07227, 0.004777, 0.001518, 1.0, 0.07227, 0.004777, 0.001518, 1.0, 0.07227, 0.004777, 0.001518, 1.0, 0.07227, 0.004777, 0.001518, 1.0, 0.07227, 0.004777, 0.001518, 1.0, 0.07227, 0.004777, 0.001518, 1.0, 0.07227, 0.004777, 0.001518, 1.0, 0.07227, 0.004777, 0.001518, 1.0, 0.07227, 0.004777, 0.001518, 1.0, 0.07227, 0.004777, 0.001518, 1.0, 0.07227, 0.004777, 0.001518, 1.0, 0.07227, 0.004777, 0.001518, 1.0, 0.07227, 0.004777, 0.001518, 1.0, 0.07227, 0.004777, 0.001518, 1.0, 0.07227, 0.004777, 0.001518, 1.0, 0.07227, 0.004777, 0.001518, 1.0, 0.07227, 0.004777, 0.001518, 1.0, 0.07227, 0.004777, 0.001518, 1.0, 0.07227, 0.004777, 0.001518, 1.0, 0.07227, 0.004777, 0.001518, 1.0, 0.07227, 0.004777, 0.001518, 1.0, 0.07227, 0.004777, 0.001518, 1.0, 0.07227, 0.004777, 0.001518, 1.0, 0.07227, 0.004777, 0.001518, 1.0, 0.07227, 0.004777, 0.001518, 1.0, 0.07227, 0.004777, 0.001518, 1.0, 0.07227, 0.004777, 0.001518, 1.0, 0.07227, 0.004777, 0.001518, 1.0, 0.07227, 0.004777, 0.001518, 1.0, 0.07227, 0.004777, 0.001518, 1.0, 0.07227, 0.004777, 0.001518, 1.0, 0.07227, 0.004777, 0.001518, 1.0, 0.07227, 0.004777, 0.001518, 1.0, 0.07227, 0.004777, 0.001518, 1.0, 0.07227, 0.004777, 0.001518, 1.0, 0.07227, 0.004777, 0.001518, 1.0, 0.07227, 0.004777, 0.001518, 1.0, 0.07227, 0.004777, 0.001518, 1.0, 0.07227, 0.004777, 0.001518, 1.0, 0.07227, 0.004777, 0.001518, 1.0, 0.07227, 0.004777, 0.001518, 1.0, 0.07227, 0.004777, 0.001518, 1.0, 0.07227, 0.004777, 0.001518, 1.0, 0.07227, 0.004777, 0.001518, 1.0, 0.07227, 0.004777, 0.001518, 1.0, 0.07227, 0.004777, 0.001518, 1.0, 0.07227, 0.004777, 0.001518, 1.0, 0.07227, 0.004777, 0.001518, 1.0, 0.07227, 0.004777, 0.001518, 1.0, 0.07227, 0.004777, 0.001518, 1.0, 0.07227, 0.004777, 0.001518, 1.0, 0.07227, 0.004777, 0.001518, 1.0, 0.07227, 0.004777, 0.001518, 1.0, 0.07227, 0.004777, 0.001518, 1.0, 0.07227, 0.004777, 0.001518, 1.0, 0.07421, 0.006995, 0.004025, 1.0, 0.07227, 0.004777, 0.001518, 1.0, 0.07421, 0.006995, 0.004025, 1.0, 0.07227, 0.004777, 0.001518, 1.0, 0.07227, 0.004777, 0.001518, 1.0, 0.07227, 0.004777, 0.001518, 1.0, 0.07227, 0.004777, 0.001518, 1.0, 0.07227, 0.004777, 0.001518, 1.0, 0.07227, 0.004777, 0.001518, 1.0, 0.07227, 0.004777, 0.001518, 1.0, 0.07227, 0.004777, 0.001518, 1.0, 0.07227, 0.004777, 0.001518, 1.0, 0.07227, 0.004777, 0.001518, 1.0, 0.07227, 0.004777, 0.001518, 1.0, 0.07227, 0.004777, 0.001518, 1.0, 0.07227, 0.004777, 0.001518, 1.0, 0.07227, 0.004777, 0.001518, 1.0, 0.07227, 0.004777, 0.001518, 1.0, 0.07227, 0.005605, 0.002732, 1.0, 0.07227, 0.004777, 0.001518, 1.0, 0.07227, 0.005605, 0.002732, 1.0, 0.07227, 0.004777, 0.001518, 1.0, 0.07227, 0.004777, 0.001518, 1.0, 0.07227, 0.004777, 0.001518, 1.0, 0.07227, 0.004777, 0.001518, 1.0, 0.07227, 0.004777, 0.001518, 1.0, 0.07227, 0.004777, 0.001518, 1.0, 0.07227, 0.004777, 0.001518, 1.0, 0.07227, 0.004777, 0.001518, 1.0, 0.07227, 0.004777, 0.001518, 1.0, 0.07227, 0.004777, 0.001518, 1.0, 0.07227, 0.004777, 0.001518, 1.0, 0.07227, 0.004777, 0.001518, 1.0, 0.07227, 0.004777, 0.001518, 1.0, 0.07227, 0.004777, 0.001518, 1.0, 0.07227, 0.004777, 0.001518, 1.0, 0.07619, 0.008568, 0.006512, 1.0, 0.07227, 0.004777, 0.001518, 1.0, 0.07619, 0.008568, 0.006512, 1.0, 0.07227, 0.004777, 0.001518, 1.0, 0.07227, 0.004777, 0.001518, 1.0, 0.07619, 0.008568, 0.006512, 1.0, 0.07421, 0.006995, 0.004025, 1.0, 0.07227, 0.004777, 0.001518, 1.0, 0.07619, 0.008568, 0.006512, 1.0, 0.1274, 0.06301, 0.06125, 1.0, 0.07421, 0.006995, 0.004025, 1.0, 0.1274, 0.06301, 0.06125, 1.0, 0.07227, 0.004777, 0.001518, 1.0, 0.07421, 0.006995, 0.004025, 1.0, 0.1274, 0.06301, 0.06125, 1.0, 0.07227, 0.004777, 0.001518, 1.0, 0.07227, 0.004777, 0.001518, 1.0, 0.1274, 0.06301, 0.06125, 1.0, 0.07227, 0.005182, 0.002125, 1.0, 0.07227, 0.004777, 0.001518, 1.0, 0.07227, 0.005182, 0.002125, 1.0, 0.07227, 0.004777, 0.001518, 1.0, 0.07227, 0.004777, 0.001518, 1.0, 0.07227, 0.004777, 0.001518, 1.0, 0.07227, 0.004777, 0.001518, 1.0, 0.07227, 0.004777, 0.001518, 1.0, 0.07227, 0.004777, 0.001518, 1.0, 0.07227, 0.004777, 0.001518, 1.0, 0.07227, 0.004777, 0.001518, 1.0, 0.07227, 0.004777, 0.001518, 1.0, 0.5395, 0.5089, 0.5029, 1.0, 0.07227, 0.004777, 0.001518, 1.0, 0.07227, 0.005182, 0.002125, 1.0, 0.07227, 0.005605, 0.002732, 1.0, 0.07227, 0.004777, 0.001518, 1.0, 0.07227, 0.005182, 0.002125, 1.0, 0.07227, 0.004777, 0.001518, 1.0, 0.07227, 0.005605, 0.002732, 1.0, 0.07227, 0.004777, 0.001518, 1.0, 0.07227, 0.004777, 0.001518, 1.0, 0.07227, 0.005605, 0.002732, 1.0])
me_icosphere_001.use_remesh_fix_poles = True
me_icosphere_001.use_remesh_preserve_attributes = False
me_icosphere_001.update()
me_icosphere_002 = bpy.data.meshes.new('Icosphere.002')
me_icosphere_002.from_pydata([(0.0, 0.0, -1.0), (0.7236, -0.5257, -0.4472), (-0.2764, -0.8506, -0.4472), (-0.8944, 0.0, -0.4472), (-0.2764, 0.8506, -0.4472), (0.7236, 0.5257, -0.4472), (0.2764, -0.8506, 0.4472), (-0.7236, -0.5257, 0.4472), (-0.7236, 0.5257, 0.4472), (0.2764, 0.8506, 0.4472), (0.8944, 0.0, 0.4472), (0.0, 0.0, 1.0), (-0.1625, -0.5, -0.8507), (0.4253, -0.309, -0.8507), (0.2629, -0.809, -0.5257), (0.8506, 0.0, -0.5257), (0.4253, 0.309, -0.8507), (-0.5257, 0.0, -0.8507), (-0.6882, -0.5, -0.5257), (-0.1625, 0.5, -0.8507), (-0.6882, 0.5, -0.5257), (0.2629, 0.809, -0.5257), (0.9511, -0.309, 0.0), (0.9511, 0.309, 0.0), (0.0, -1.0, 0.0), (0.5878, -0.809, 0.0), (-0.9511, -0.309, 0.0), (-0.5878, -0.809, 0.0), (-0.5878, 0.809, 0.0), (-0.9511, 0.309, 0.0), (0.5878, 0.809, 0.0), (0.0, 1.0, 0.0), (0.6882, -0.5, 0.5257), (-0.2629, -0.809, 0.5257), (-0.8506, 0.0, 0.5257), (-0.2629, 0.809, 0.5257), (0.6882, 0.5, 0.5257), (0.1625, -0.5, 0.8507), (0.5257, 0.0, 0.8507), (-0.4253, -0.309, 0.8507), (-0.4253, 0.309, 0.8507), (0.1625, 0.5, 0.8507)], [], [(0, 13, 12), (1, 13, 15), (0, 12, 17), (0, 17, 19), (0, 19, 16), (1, 15, 22), (2, 14, 24), (3, 18, 26), (4, 20, 28), (5, 21, 30), (1, 22, 25), (2, 24, 27), (3, 26, 29), (4, 28, 31), (5, 30, 23), (6, 32, 37), (7, 33, 39), (8, 34, 40), (9, 35, 41), (10, 36, 38), (38, 41, 11), (38, 36, 41), (36, 9, 41), (41, 40, 11), (41, 35, 40), (35, 8, 40), (40, 39, 11), (40, 34, 39), (34, 7, 39), (39, 37, 11), (39, 33, 37), (33, 6, 37), (37, 38, 11), (37, 32, 38), (32, 10, 38), (23, 36, 10), (23, 30, 36), (30, 9, 36), (31, 35, 9), (31, 28, 35), (28, 8, 35), (29, 34, 8), (29, 26, 34), (26, 7, 34), (27, 33, 7), (27, 24, 33), (24, 6, 33), (25, 32, 6), (25, 22, 32), (22, 10, 32), (30, 31, 9), (30, 21, 31), (21, 4, 31), (28, 29, 8), (28, 20, 29), (20, 3, 29), (26, 27, 7), (26, 18, 27), (18, 2, 27), (24, 25, 6), (24, 14, 25), (14, 1, 25), (22, 23, 10), (22, 15, 23), (15, 5, 23), (16, 21, 5), (16, 19, 21), (19, 4, 21), (19, 20, 4), (19, 17, 20), (17, 3, 20), (17, 18, 3), (17, 12, 18), (12, 2, 18), (15, 16, 5), (15, 13, 16), (13, 0, 16), (12, 14, 2), (12, 13, 14), (13, 1, 14)])
_uv = me_icosphere_002.uv_layers.new(name='UVMap')
_uv.uv.foreach_set('vector', [0.1818, 0.0, 0.2273, 0.07873, 0.1364, 0.07873, 0.2727, 0.1575, 0.3182, 0.07873, 0.3636, 0.1575, 0.9091, 0.0, 0.9545, 0.07873, 0.8636, 0.07873, 0.7273, 0.0, 0.7727, 0.07873, 0.6818, 0.07873, 0.5455, 0.0, 0.5909, 0.07873, 0.5, 0.07873, 0.2727, 0.1575, 0.3636, 0.1575, 0.3182, 0.2362, 0.09091, 0.1575, 0.1818, 0.1575, 0.1364, 0.2362, 0.8182, 0.1575, 0.9091, 0.1575, 0.8636, 0.2362, 0.6364, 0.1575, 0.7273, 0.1575, 0.6818, 0.2362, 0.4545, 0.1575, 0.5455, 0.1575, 0.5, 0.2362, 0.2727, 0.1575, 0.3182, 0.2362, 0.2273, 0.2362, 0.09091, 0.1575, 0.1364, 0.2362, 0.04546, 0.2362, 0.8182, 0.1575, 0.8636, 0.2362, 0.7727, 0.2362, 0.6364, 0.1575, 0.6818, 0.2362, 0.5909, 0.2362, 0.4545, 0.1575, 0.5, 0.2362, 0.4091, 0.2362, 0.1818, 0.3149, 0.2727, 0.3149, 0.2273, 0.3937, 0.0, 0.3149, 0.09091, 0.3149, 0.04546, 0.3937, 0.7273, 0.3149, 0.8182, 0.3149, 0.7727, 0.3937, 0.5455, 0.3149, 0.6364, 0.3149, 0.5909, 0.3937, 0.3636, 0.3149, 0.4545, 0.3149, 0.4091, 0.3937, 0.4091, 0.3937, 0.5, 0.3937, 0.4545, 0.4724, 0.4091, 0.3937, 0.4545, 0.3149, 0.5, 0.3937, 0.4545, 0.3149, 0.5455, 0.3149, 0.5, 0.3937, 0.5909, 0.3937, 0.6818, 0.3937, 0.6364, 0.4724, 0.5909, 0.3937, 0.6364, 0.3149, 0.6818, 0.3937, 0.6364, 0.3149, 0.7273, 0.3149, 0.6818, 0.3937, 0.7727, 0.3937, 0.8636, 0.3937, 0.8182, 0.4724, 0.7727, 0.3937, 0.8182, 0.3149, 0.8636, 0.3937, 0.8182, 0.3149, 0.9091, 0.3149, 0.8636, 0.3937, 0.04546, 0.3937, 0.1364, 0.3937, 0.09091, 0.4724, 0.04546, 0.3937, 0.09091, 0.3149, 0.1364, 0.3937, 0.09091, 0.3149, 0.1818, 0.3149, 0.1364, 0.3937, 0.2273, 0.3937, 0.3182, 0.3937, 0.2727, 0.4724, 0.2273, 0.3937, 0.2727, 0.3149, 0.3182, 0.3937, 0.2727, 0.3149, 0.3636, 0.3149, 0.3182, 0.3937, 0.4091, 0.2362, 0.4545, 0.3149, 0.3636, 0.3149, 0.4091, 0.2362, 0.5, 0.2362, 0.4545, 0.3149, 0.5, 0.2362, 0.5455, 0.3149, 0.4545, 0.3149, 0.5909, 0.2362, 0.6364, 0.3149, 0.5455, 0.3149, 0.5909, 0.2362, 0.6818, 0.2362, 0.6364, 0.3149, 0.6818, 0.2362, 0.7273, 0.3149, 0.6364, 0.3149, 0.7727, 0.2362, 0.8182, 0.3149, 0.7273, 0.3149, 0.7727, 0.2362, 0.8636, 0.2362, 0.8182, 0.3149, 0.8636, 0.2362, 0.9091, 0.3149, 0.8182, 0.3149, 0.04546, 0.2362, 0.09091, 0.3149, 0.0, 0.3149, 0.04546, 0.2362, 0.1364, 0.2362, 0.09091, 0.3149, 0.1364, 0.2362, 0.1818, 0.3149, 0.09091, 0.3149, 0.2273, 0.2362, 0.2727, 0.3149, 0.1818, 0.3149, 0.2273, 0.2362, 0.3182, 0.2362, 0.2727, 0.3149, 0.3182, 0.2362, 0.3636, 0.3149, 0.2727, 0.3149, 0.5, 0.2362, 0.5909, 0.2362, 0.5455, 0.3149, 0.5, 0.2362, 0.5455, 0.1575, 0.5909, 0.2362, 0.5455, 0.1575, 0.6364, 0.1575, 0.5909, 0.2362, 0.6818, 0.2362, 0.7727, 0.2362, 0.7273, 0.3149, 0.6818, 0.2362, 0.7273, 0.1575, 0.7727, 0.2362, 0.7273, 0.1575, 0.8182, 0.1575, 0.7727, 0.2362, 0.8636, 0.2362, 0.9545, 0.2362, 0.9091, 0.3149, 0.8636, 0.2362, 0.9091, 0.1575, 0.9545, 0.2362, 0.9091, 0.1575, 1.0, 0.1575, 0.9545, 0.2362, 0.1364, 0.2362, 0.2273, 0.2362, 0.1818, 0.3149, 0.1364, 0.2362, 0.1818, 0.1575, 0.2273, 0.2362, 0.1818, 0.1575, 0.2727, 0.1575, 0.2273, 0.2362, 0.3182, 0.2362, 0.4091, 0.2362, 0.3636, 0.3149, 0.3182, 0.2362, 0.3636, 0.1575, 0.4091, 0.2362, 0.3636, 0.1575, 0.4545, 0.1575, 0.4091, 0.2362, 0.5, 0.07873, 0.5455, 0.1575, 0.4545, 0.1575, 0.5, 0.07873, 0.5909, 0.07873, 0.5455, 0.1575, 0.5909, 0.07873, 0.6364, 0.1575, 0.5455, 0.1575, 0.6818, 0.07873, 0.7273, 0.1575, 0.6364, 0.1575, 0.6818, 0.07873, 0.7727, 0.07873, 0.7273, 0.1575, 0.7727, 0.07873, 0.8182, 0.1575, 0.7273, 0.1575, 0.8636, 0.07873, 0.9091, 0.1575, 0.8182, 0.1575, 0.8636, 0.07873, 0.9545, 0.07873, 0.9091, 0.1575, 0.9545, 0.07873, 1.0, 0.1575, 0.9091, 0.1575, 0.3636, 0.1575, 0.4091, 0.07873, 0.4545, 0.1575, 0.3636, 0.1575, 0.3182, 0.07873, 0.4091, 0.07873, 0.3182, 0.07873, 0.3636, 0.0, 0.4091, 0.07873, 0.1364, 0.07873, 0.1818, 0.1575, 0.09091, 0.1575, 0.1364, 0.07873, 0.2273, 0.07873, 0.1818, 0.1575, 0.2273, 0.07873, 0.2727, 0.1575, 0.1818, 0.1575])
me_icosphere_002.use_remesh_fix_poles = True
me_icosphere_002.use_remesh_preserve_attributes = False
me_icosphere_002.update()
me_icosphere_003 = bpy.data.meshes.new('Icosphere.003')
me_icosphere_003.from_pydata([(0.0, 0.0, -1.0), (0.7236, -0.5257, -0.4472), (-0.2764, -0.8506, -0.4472), (-0.8944, 0.0, -0.4472), (-0.2764, 0.8506, -0.4472), (0.7236, 0.5257, -0.4472), (0.2764, -0.8506, 0.4472), (-0.7236, -0.5257, 0.4472), (-0.7236, 0.5257, 0.4472), (0.2764, 0.8506, 0.4472), (0.8944, 0.0, 0.4472), (0.0, 0.0, 1.0), (-0.1625, -0.5, -0.8507), (0.4253, -0.309, -0.8507), (0.2629, -0.809, -0.5257), (0.8506, 0.0, -0.5257), (0.4253, 0.309, -0.8507), (-0.5257, 0.0, -0.8507), (-0.6882, -0.5, -0.5257), (-0.1625, 0.5, -0.8507), (-0.6882, 0.5, -0.5257), (0.2629, 0.809, -0.5257), (0.9511, -0.309, 0.0), (0.9511, 0.309, 0.0), (0.0, -1.0, 0.0), (0.5878, -0.809, 0.0), (-0.9511, -0.309, 0.0), (-0.5878, -0.809, 0.0), (-0.5878, 0.809, 0.0), (-0.9511, 0.309, 0.0), (0.5878, 0.809, 0.0), (0.0, 1.0, 0.0), (0.6882, -0.5, 0.5257), (-0.2629, -0.809, 0.5257), (-0.8506, 0.0, 0.5257), (-0.2629, 0.809, 0.5257), (0.6882, 0.5, 0.5257), (0.1625, -0.5, 0.8507), (0.5257, 0.0, 0.8507), (-0.4253, -0.309, 0.8507), (-0.4253, 0.309, 0.8507), (0.1625, 0.5, 0.8507)], [], [(0, 13, 12), (1, 13, 15), (0, 12, 17), (0, 17, 19), (0, 19, 16), (1, 15, 22), (2, 14, 24), (3, 18, 26), (4, 20, 28), (5, 21, 30), (1, 22, 25), (2, 24, 27), (3, 26, 29), (4, 28, 31), (5, 30, 23), (6, 32, 37), (7, 33, 39), (8, 34, 40), (9, 35, 41), (10, 36, 38), (38, 41, 11), (38, 36, 41), (36, 9, 41), (41, 40, 11), (41, 35, 40), (35, 8, 40), (40, 39, 11), (40, 34, 39), (34, 7, 39), (39, 37, 11), (39, 33, 37), (33, 6, 37), (37, 38, 11), (37, 32, 38), (32, 10, 38), (23, 36, 10), (23, 30, 36), (30, 9, 36), (31, 35, 9), (31, 28, 35), (28, 8, 35), (29, 34, 8), (29, 26, 34), (26, 7, 34), (27, 33, 7), (27, 24, 33), (24, 6, 33), (25, 32, 6), (25, 22, 32), (22, 10, 32), (30, 31, 9), (30, 21, 31), (21, 4, 31), (28, 29, 8), (28, 20, 29), (20, 3, 29), (26, 27, 7), (26, 18, 27), (18, 2, 27), (24, 25, 6), (24, 14, 25), (14, 1, 25), (22, 23, 10), (22, 15, 23), (15, 5, 23), (16, 21, 5), (16, 19, 21), (19, 4, 21), (19, 20, 4), (19, 17, 20), (17, 3, 20), (17, 18, 3), (17, 12, 18), (12, 2, 18), (15, 16, 5), (15, 13, 16), (13, 0, 16), (12, 14, 2), (12, 13, 14), (13, 1, 14)])
_uv = me_icosphere_003.uv_layers.new(name='UVMap')
_uv.uv.foreach_set('vector', [0.1818, 0.0, 0.2273, 0.07873, 0.1364, 0.07873, 0.2727, 0.1575, 0.3182, 0.07873, 0.3636, 0.1575, 0.9091, 0.0, 0.9545, 0.07873, 0.8636, 0.07873, 0.7273, 0.0, 0.7727, 0.07873, 0.6818, 0.07873, 0.5455, 0.0, 0.5909, 0.07873, 0.5, 0.07873, 0.2727, 0.1575, 0.3636, 0.1575, 0.3182, 0.2362, 0.09091, 0.1575, 0.1818, 0.1575, 0.1364, 0.2362, 0.8182, 0.1575, 0.9091, 0.1575, 0.8636, 0.2362, 0.6364, 0.1575, 0.7273, 0.1575, 0.6818, 0.2362, 0.4545, 0.1575, 0.5455, 0.1575, 0.5, 0.2362, 0.2727, 0.1575, 0.3182, 0.2362, 0.2273, 0.2362, 0.09091, 0.1575, 0.1364, 0.2362, 0.04546, 0.2362, 0.8182, 0.1575, 0.8636, 0.2362, 0.7727, 0.2362, 0.6364, 0.1575, 0.6818, 0.2362, 0.5909, 0.2362, 0.4545, 0.1575, 0.5, 0.2362, 0.4091, 0.2362, 0.1818, 0.3149, 0.2727, 0.3149, 0.2273, 0.3937, 0.0, 0.3149, 0.09091, 0.3149, 0.04546, 0.3937, 0.7273, 0.3149, 0.8182, 0.3149, 0.7727, 0.3937, 0.5455, 0.3149, 0.6364, 0.3149, 0.5909, 0.3937, 0.3636, 0.3149, 0.4545, 0.3149, 0.4091, 0.3937, 0.4091, 0.3937, 0.5, 0.3937, 0.4545, 0.4724, 0.4091, 0.3937, 0.4545, 0.3149, 0.5, 0.3937, 0.4545, 0.3149, 0.5455, 0.3149, 0.5, 0.3937, 0.5909, 0.3937, 0.6818, 0.3937, 0.6364, 0.4724, 0.5909, 0.3937, 0.6364, 0.3149, 0.6818, 0.3937, 0.6364, 0.3149, 0.7273, 0.3149, 0.6818, 0.3937, 0.7727, 0.3937, 0.8636, 0.3937, 0.8182, 0.4724, 0.7727, 0.3937, 0.8182, 0.3149, 0.8636, 0.3937, 0.8182, 0.3149, 0.9091, 0.3149, 0.8636, 0.3937, 0.04546, 0.3937, 0.1364, 0.3937, 0.09091, 0.4724, 0.04546, 0.3937, 0.09091, 0.3149, 0.1364, 0.3937, 0.09091, 0.3149, 0.1818, 0.3149, 0.1364, 0.3937, 0.2273, 0.3937, 0.3182, 0.3937, 0.2727, 0.4724, 0.2273, 0.3937, 0.2727, 0.3149, 0.3182, 0.3937, 0.2727, 0.3149, 0.3636, 0.3149, 0.3182, 0.3937, 0.4091, 0.2362, 0.4545, 0.3149, 0.3636, 0.3149, 0.4091, 0.2362, 0.5, 0.2362, 0.4545, 0.3149, 0.5, 0.2362, 0.5455, 0.3149, 0.4545, 0.3149, 0.5909, 0.2362, 0.6364, 0.3149, 0.5455, 0.3149, 0.5909, 0.2362, 0.6818, 0.2362, 0.6364, 0.3149, 0.6818, 0.2362, 0.7273, 0.3149, 0.6364, 0.3149, 0.7727, 0.2362, 0.8182, 0.3149, 0.7273, 0.3149, 0.7727, 0.2362, 0.8636, 0.2362, 0.8182, 0.3149, 0.8636, 0.2362, 0.9091, 0.3149, 0.8182, 0.3149, 0.04546, 0.2362, 0.09091, 0.3149, 0.0, 0.3149, 0.04546, 0.2362, 0.1364, 0.2362, 0.09091, 0.3149, 0.1364, 0.2362, 0.1818, 0.3149, 0.09091, 0.3149, 0.2273, 0.2362, 0.2727, 0.3149, 0.1818, 0.3149, 0.2273, 0.2362, 0.3182, 0.2362, 0.2727, 0.3149, 0.3182, 0.2362, 0.3636, 0.3149, 0.2727, 0.3149, 0.5, 0.2362, 0.5909, 0.2362, 0.5455, 0.3149, 0.5, 0.2362, 0.5455, 0.1575, 0.5909, 0.2362, 0.5455, 0.1575, 0.6364, 0.1575, 0.5909, 0.2362, 0.6818, 0.2362, 0.7727, 0.2362, 0.7273, 0.3149, 0.6818, 0.2362, 0.7273, 0.1575, 0.7727, 0.2362, 0.7273, 0.1575, 0.8182, 0.1575, 0.7727, 0.2362, 0.8636, 0.2362, 0.9545, 0.2362, 0.9091, 0.3149, 0.8636, 0.2362, 0.9091, 0.1575, 0.9545, 0.2362, 0.9091, 0.1575, 1.0, 0.1575, 0.9545, 0.2362, 0.1364, 0.2362, 0.2273, 0.2362, 0.1818, 0.3149, 0.1364, 0.2362, 0.1818, 0.1575, 0.2273, 0.2362, 0.1818, 0.1575, 0.2727, 0.1575, 0.2273, 0.2362, 0.3182, 0.2362, 0.4091, 0.2362, 0.3636, 0.3149, 0.3182, 0.2362, 0.3636, 0.1575, 0.4091, 0.2362, 0.3636, 0.1575, 0.4545, 0.1575, 0.4091, 0.2362, 0.5, 0.07873, 0.5455, 0.1575, 0.4545, 0.1575, 0.5, 0.07873, 0.5909, 0.07873, 0.5455, 0.1575, 0.5909, 0.07873, 0.6364, 0.1575, 0.5455, 0.1575, 0.6818, 0.07873, 0.7273, 0.1575, 0.6364, 0.1575, 0.6818, 0.07873, 0.7727, 0.07873, 0.7273, 0.1575, 0.7727, 0.07873, 0.8182, 0.1575, 0.7273, 0.1575, 0.8636, 0.07873, 0.9091, 0.1575, 0.8182, 0.1575, 0.8636, 0.07873, 0.9545, 0.07873, 0.9091, 0.1575, 0.9545, 0.07873, 1.0, 0.1575, 0.9091, 0.1575, 0.3636, 0.1575, 0.4091, 0.07873, 0.4545, 0.1575, 0.3636, 0.1575, 0.3182, 0.07873, 0.4091, 0.07873, 0.3182, 0.07873, 0.3636, 0.0, 0.4091, 0.07873, 0.1364, 0.07873, 0.1818, 0.1575, 0.09091, 0.1575, 0.1364, 0.07873, 0.2273, 0.07873, 0.1818, 0.1575, 0.2273, 0.07873, 0.2727, 0.1575, 0.1818, 0.1575])
me_icosphere_003.use_remesh_fix_poles = True
me_icosphere_003.use_remesh_preserve_attributes = False
me_icosphere_003.update()

# ---- objects
ob_light = bpy.data.objects.new('Light', light_light)
ob_camera = bpy.data.objects.new('Camera', cam_camera)
ob_cylinder = bpy.data.objects.new('Cylinder', me_cylinder)
ob_icosphere = bpy.data.objects.new('Icosphere', me_icosphere)
ob_icosphere_001 = bpy.data.objects.new('Icosphere.001', me_icosphere_001)
ob_icosphere_002 = bpy.data.objects.new('Icosphere.002', me_icosphere_002)
ob_icosphere_003 = bpy.data.objects.new('Icosphere.003', me_icosphere_003)

# ---- transforms, parenting, visibility, modifiers, constraints
ob_light.location = (4.076, 1.005, 5.904)
ob_light.rotation_euler = (0.6503, 0.05522, 1.866)
ob_light.lock_rotations_4d = False
ob_light.empty_display_type = 'ARROWS'
ob_light.color = (0.0, 0.0, 0.0, 0.0)
ob_light.lineart.crease_threshold = 0.0
ob_camera.location = (7.359, -6.926, 4.958)
ob_camera.rotation_euler = (1.109, 0.0, 0.8149)
ob_camera.lock_rotations_4d = False
ob_camera.empty_display_type = 'ARROWS'
ob_camera.color = (0.0, 0.0, 0.0, 0.0)
ob_camera.display_type = 'WIRE'
ob_camera.lineart.crease_threshold = 0.0
ob_cylinder.location = (-0.01346, 0.04553, 0.9827)
ob_cylinder.scale = (0.1219, 0.1406, 1.0)
ob_icosphere.location = (-0.1308, 0.2674, 2.178)
ob_icosphere.scale = (0.07959, 0.1, 0.1321)
ob_icosphere_001.location = (0.1934, 0.009106, 2.109)
ob_icosphere_001.scale = (0.07959, 0.1, 0.1321)
ob_icosphere_002.location = (0.07008, 0.1617, 2.115)
ob_icosphere_002.rotation_euler = (0.0, 0.02293, 0.0)
ob_icosphere_002.scale = (0.07958, 0.1, 0.09345)
ob_icosphere_003.location = (-0.1104, -0.06245, 2.107)
ob_icosphere_003.scale = (0.07959, 0.1, 0.1321)

# ---- collection membership
col_collection.objects.link(ob_light)
col_collection.objects.link(ob_camera)
col_collection.objects.link(ob_cylinder)
col_collection.objects.link(ob_icosphere)
col_collection.objects.link(ob_icosphere_001)
col_collection.objects.link(ob_icosphere_002)
col_collection.objects.link(ob_icosphere_003)

# ---- scene / render settings (as saved in the file)
scene.camera = ob_camera
scene.frame_start = 1; scene.frame_end = 250; scene.frame_set(1)
scene.render.engine = 'BLENDER_EEVEE_NEXT'
scene.cycles.use_denoising = False
scene.cycles.samples = 128
scene.cycles.sampling_pattern = 'TABULATED_SOBOL'
scene.cycles.use_adaptive_sampling = False
scene.cycles.use_light_tree = False
scene.view_settings.view_transform = 'Filmic'
bpy.context.view_layer.update()
